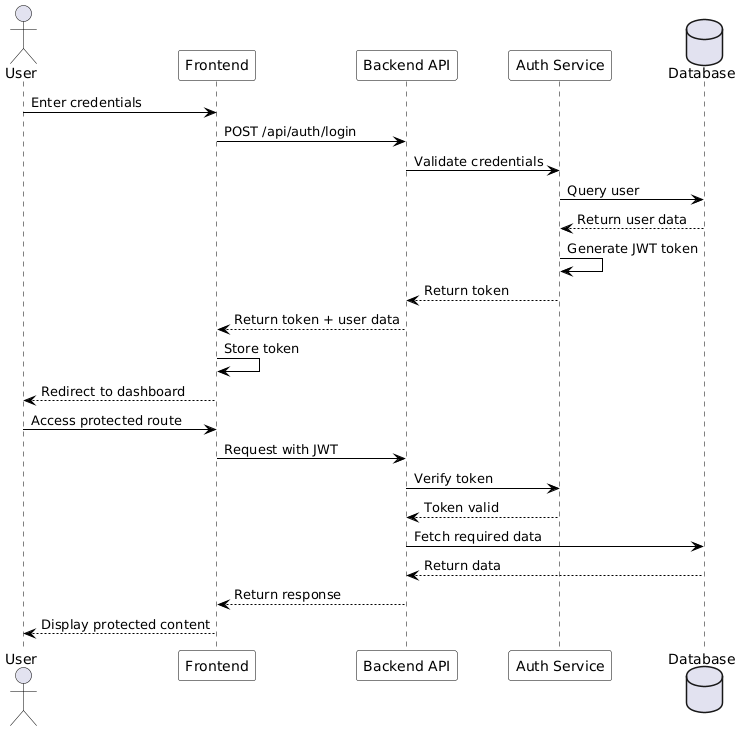

The diagram above was rendered by PlantUML. Its source (embedded in the PNG):
@startuml
skinparam sequence {
    ArrowColor Black
    ActorBorderColor Black
    LifeLineBorderColor Black
    ParticipantBorderColor Black
    ParticipantBackgroundColor White
}

actor User
participant "Frontend" as Frontend
participant "Backend API" as API
participant "Auth Service" as Auth
database "Database" as DB

User -> Frontend: Enter credentials
Frontend -> API: POST /api/auth/login
API -> Auth: Validate credentials
Auth -> DB: Query user
DB --> Auth: Return user data
Auth -> Auth: Generate JWT token
Auth --> API: Return token
API --> Frontend: Return token + user data
Frontend -> Frontend: Store token
Frontend --> User: Redirect to dashboard

User -> Frontend: Access protected route
Frontend -> API: Request with JWT
API -> Auth: Verify token
Auth --> API: Token valid
API -> DB: Fetch required data
DB --> API: Return data
API --> Frontend: Return response
Frontend --> User: Display protected content
@enduml